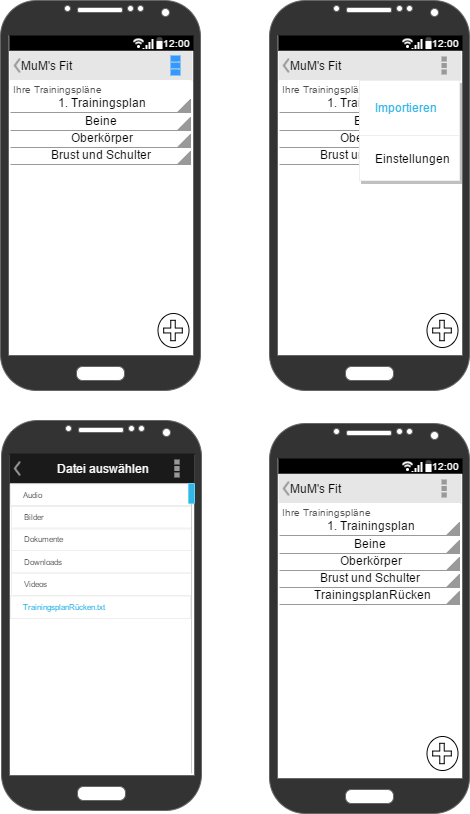

The diagram above was exported from draw.io. Its source (the exported page's mxGraphModel, read from the mxfile embedded in the PNG):
<mxGraphModel dx="1251" dy="692" grid="1" gridSize="10" guides="1" tooltips="1" connect="1" arrows="1" fold="1" page="1" pageScale="1" pageWidth="826" pageHeight="1169" math="0" shadow="0">
  <root>
    <mxCell id="0" />
    <mxCell id="1" parent="0" />
    <mxCell id="326203b7d8ca905e-26" value="" style="verticalLabelPosition=bottom;verticalAlign=top;html=1;shadow=0;dashed=0;strokeWidth=1;strokeColor=none;shape=rect;fillColor=#ffffff;" vertex="1" parent="1">
      <mxGeometry x="159" y="580" width="182" height="307" as="geometry" />
    </mxCell>
    <mxCell id="d92fa5f0376d3e2-59" value="" style="group" vertex="1" connectable="0" parent="1">
      <mxGeometry x="150" y="110" width="200" height="390" as="geometry" />
    </mxCell>
    <mxCell id="1a856f8884cf99c3-14" value="" style="verticalLabelPosition=bottom;verticalAlign=top;html=1;shadow=0;dashed=0;strokeWidth=1;strokeColor=none;shape=rect;fillColor=#ffffff;" vertex="1" parent="d92fa5f0376d3e2-59">
      <mxGeometry x="9" y="80" width="182" height="274" as="geometry" />
    </mxCell>
    <mxCell id="1a856f8884cf99c3-2" value="" style="verticalLabelPosition=bottom;verticalAlign=top;html=1;shadow=0;dashed=0;strokeWidth=1;shape=mxgraph.android.phone2;fillColor=#333333;strokeColor=#666666;gradientColor=none;" vertex="1" parent="d92fa5f0376d3e2-59">
      <mxGeometry width="200" height="390" as="geometry" />
    </mxCell>
    <mxCell id="1a856f8884cf99c3-3" value="&lt;div style=&quot;text-align: left&quot;&gt;&lt;span&gt;MuM's Fit &amp;nbsp; &amp;nbsp; &amp;nbsp; &amp;nbsp; &amp;nbsp; &amp;nbsp; &amp;nbsp; &amp;nbsp; &amp;nbsp; &amp;nbsp; &amp;nbsp; &amp;nbsp; &amp;nbsp; &amp;nbsp;&amp;nbsp;&lt;/span&gt;&lt;/div&gt;" style="strokeWidth=1;html=1;shadow=0;dashed=0;shape=mxgraph.android.action_bar;fillColor=#E6E6E6;strokeColor=#c0c0c0;strokeWidth=2;" vertex="1" parent="d92fa5f0376d3e2-59">
      <mxGeometry x="9" y="50" width="183" height="30" as="geometry" />
    </mxCell>
    <mxCell id="1a856f8884cf99c3-7" value="" style="strokeWidth=1;html=1;shadow=0;dashed=0;shape=mxgraph.android.statusBar;align=center;fillColor=#000000;strokeColor=#ffffff;fontColor=#ffffff;fontSize=10;" vertex="1" parent="d92fa5f0376d3e2-59">
      <mxGeometry x="9" y="35" width="184" height="15" as="geometry" />
    </mxCell>
    <mxCell id="1a856f8884cf99c3-8" value="Ihre Trainingspläne" style="whiteSpace=wrap;html=1;shadow=0;dashed=0;fontSize=10;align=left;fillColor=#FFFFFF;strokeColor=#FFFFFF;fontColor=#4D4D4D;" vertex="1" parent="d92fa5f0376d3e2-59">
      <mxGeometry x="10" y="80" width="180" height="17" as="geometry" />
    </mxCell>
    <mxCell id="1a856f8884cf99c3-10" value="1. Trainingsplan" style="strokeWidth=1;html=1;shadow=0;dashed=0;shape=mxgraph.android.spinner2;align=center;fillColor=#999999;strokeColor=#999999;verticalAlign=bottom" vertex="1" parent="d92fa5f0376d3e2-59">
      <mxGeometry x="10" y="99" width="180" height="13" as="geometry" />
    </mxCell>
    <mxCell id="1a856f8884cf99c3-11" value="Beine" style="strokeWidth=1;html=1;shadow=0;dashed=0;shape=mxgraph.android.spinner2;align=center;fillColor=#999999;strokeColor=#999999;verticalAlign=bottom" vertex="1" parent="d92fa5f0376d3e2-59">
      <mxGeometry x="10" y="117" width="180" height="13" as="geometry" />
    </mxCell>
    <mxCell id="1a856f8884cf99c3-12" value="Oberkörper" style="strokeWidth=1;html=1;shadow=0;dashed=0;shape=mxgraph.android.spinner2;align=center;fillColor=#999999;strokeColor=#999999;verticalAlign=bottom" vertex="1" parent="d92fa5f0376d3e2-59">
      <mxGeometry x="10" y="134" width="180" height="13" as="geometry" />
    </mxCell>
    <mxCell id="1a856f8884cf99c3-13" value="Brust und Schulter" style="strokeWidth=1;html=1;shadow=0;dashed=0;shape=mxgraph.android.spinner2;align=center;fillColor=#999999;strokeColor=#999999;verticalAlign=bottom" vertex="1" parent="d92fa5f0376d3e2-59">
      <mxGeometry x="10" y="151" width="180" height="13" as="geometry" />
    </mxCell>
    <mxCell id="4a76b75301e53774-2" value="" style="shape=mxgraph.bpmn.shape;html=1;verticalLabelPosition=bottom;labelBackgroundColor=#ffffff;verticalAlign=top;perimeter=ellipsePerimeter;outline=eventInt;symbol=parallelMultiple;shadow=0;strokeColor=#000000;fillColor=none;gradientColor=none;fontColor=#33B5E5;" vertex="1" parent="d92fa5f0376d3e2-59">
      <mxGeometry x="157" y="313" width="31" height="34" as="geometry" />
    </mxCell>
    <mxCell id="d92fa5f0376d3e2-2" value="" style="whiteSpace=wrap;html=1;rounded=0;labelBackgroundColor=none;strokeColor=none;fillColor=#3399FF;fontColor=none;align=center;" vertex="1" parent="d92fa5f0376d3e2-59">
      <mxGeometry x="170" y="62" width="10" height="6" as="geometry" />
    </mxCell>
    <mxCell id="d92fa5f0376d3e2-3" value="" style="whiteSpace=wrap;html=1;rounded=0;labelBackgroundColor=none;strokeColor=none;fillColor=#3399FF;fontColor=none;align=center;" vertex="1" parent="d92fa5f0376d3e2-59">
      <mxGeometry x="170" y="69" width="10" height="6" as="geometry" />
    </mxCell>
    <mxCell id="d92fa5f0376d3e2-4" value="" style="whiteSpace=wrap;html=1;rounded=0;labelBackgroundColor=none;strokeColor=none;fillColor=#3399FF;fontColor=none;align=center;" vertex="1" parent="d92fa5f0376d3e2-59">
      <mxGeometry x="170" y="55" width="10" height="6" as="geometry" />
    </mxCell>
    <mxCell id="d92fa5f0376d3e2-60" value="" style="group" vertex="1" connectable="0" parent="1">
      <mxGeometry x="419" y="110" width="200" height="390" as="geometry" />
    </mxCell>
    <mxCell id="d92fa5f0376d3e2-61" value="" style="verticalLabelPosition=bottom;verticalAlign=top;html=1;shadow=0;dashed=0;strokeWidth=1;strokeColor=none;shape=rect;fillColor=#ffffff;" vertex="1" parent="d92fa5f0376d3e2-60">
      <mxGeometry x="9" y="80" width="182" height="274" as="geometry" />
    </mxCell>
    <mxCell id="d92fa5f0376d3e2-62" value="" style="verticalLabelPosition=bottom;verticalAlign=top;html=1;shadow=0;dashed=0;strokeWidth=1;shape=mxgraph.android.phone2;fillColor=#333333;strokeColor=#666666;gradientColor=none;" vertex="1" parent="d92fa5f0376d3e2-60">
      <mxGeometry width="200" height="390" as="geometry" />
    </mxCell>
    <mxCell id="d92fa5f0376d3e2-63" value="&lt;div style=&quot;text-align: left&quot;&gt;&lt;span&gt;MuM's Fit &amp;nbsp; &amp;nbsp; &amp;nbsp; &amp;nbsp; &amp;nbsp; &amp;nbsp; &amp;nbsp; &amp;nbsp; &amp;nbsp; &amp;nbsp; &amp;nbsp; &amp;nbsp; &amp;nbsp; &amp;nbsp;&amp;nbsp;&lt;/span&gt;&lt;/div&gt;" style="strokeWidth=1;html=1;shadow=0;dashed=0;shape=mxgraph.android.action_bar;fillColor=#E6E6E6;strokeColor=#c0c0c0;strokeWidth=2;" vertex="1" parent="d92fa5f0376d3e2-60">
      <mxGeometry x="9" y="50" width="183" height="30" as="geometry" />
    </mxCell>
    <mxCell id="d92fa5f0376d3e2-64" value="" style="strokeWidth=1;html=1;shadow=0;dashed=0;shape=mxgraph.android.statusBar;align=center;fillColor=#000000;strokeColor=#ffffff;fontColor=#ffffff;fontSize=10;" vertex="1" parent="d92fa5f0376d3e2-60">
      <mxGeometry x="9" y="35" width="184" height="15" as="geometry" />
    </mxCell>
    <mxCell id="d92fa5f0376d3e2-65" value="Ihre Trainingspläne" style="whiteSpace=wrap;html=1;shadow=0;dashed=0;fontSize=10;align=left;fillColor=#FFFFFF;strokeColor=#FFFFFF;fontColor=#4D4D4D;" vertex="1" parent="d92fa5f0376d3e2-60">
      <mxGeometry x="10" y="80" width="180" height="17" as="geometry" />
    </mxCell>
    <mxCell id="d92fa5f0376d3e2-66" value="1. Trainingsplan" style="strokeWidth=1;html=1;shadow=0;dashed=0;shape=mxgraph.android.spinner2;align=center;fillColor=#999999;strokeColor=#999999;verticalAlign=bottom" vertex="1" parent="d92fa5f0376d3e2-60">
      <mxGeometry x="10" y="99" width="180" height="13" as="geometry" />
    </mxCell>
    <mxCell id="d92fa5f0376d3e2-67" value="Beine" style="strokeWidth=1;html=1;shadow=0;dashed=0;shape=mxgraph.android.spinner2;align=center;fillColor=#999999;strokeColor=#999999;verticalAlign=bottom" vertex="1" parent="d92fa5f0376d3e2-60">
      <mxGeometry x="10" y="117" width="180" height="13" as="geometry" />
    </mxCell>
    <mxCell id="d92fa5f0376d3e2-68" value="Oberkörper" style="strokeWidth=1;html=1;shadow=0;dashed=0;shape=mxgraph.android.spinner2;align=center;fillColor=#999999;strokeColor=#999999;verticalAlign=bottom" vertex="1" parent="d92fa5f0376d3e2-60">
      <mxGeometry x="10" y="134" width="180" height="13" as="geometry" />
    </mxCell>
    <mxCell id="d92fa5f0376d3e2-69" value="Brust und Schulter" style="strokeWidth=1;html=1;shadow=0;dashed=0;shape=mxgraph.android.spinner2;align=center;fillColor=#999999;strokeColor=#999999;verticalAlign=bottom" vertex="1" parent="d92fa5f0376d3e2-60">
      <mxGeometry x="10" y="151" width="180" height="13" as="geometry" />
    </mxCell>
    <mxCell id="d92fa5f0376d3e2-70" value="" style="shape=mxgraph.bpmn.shape;html=1;verticalLabelPosition=bottom;labelBackgroundColor=#ffffff;verticalAlign=top;perimeter=ellipsePerimeter;outline=eventInt;symbol=parallelMultiple;shadow=0;strokeColor=#000000;fillColor=none;gradientColor=none;fontColor=#33B5E5;" vertex="1" parent="d92fa5f0376d3e2-60">
      <mxGeometry x="157" y="313" width="31" height="34" as="geometry" />
    </mxCell>
    <mxCell id="d92fa5f0376d3e2-74" value="" style="shape=rect;strokeColor=#eeeeee;fillColor=#ffffff;shadow=1;rounded=0;labelBackgroundColor=none;fontColor=#3399FF;align=center;" vertex="1" parent="d92fa5f0376d3e2-60">
      <mxGeometry x="90" y="80" width="100" height="100" as="geometry" />
    </mxCell>
    <mxCell id="d92fa5f0376d3e2-75" value="Importieren" style="text;verticalAlign=middle;spacing=0;spacingLeft=16;fontSize=12;resizeWidth=1;fontColor=#33B5E5;" vertex="1" parent="d92fa5f0376d3e2-74">
      <mxGeometry width="100" height="55" relative="1" as="geometry" />
    </mxCell>
    <mxCell id="d92fa5f0376d3e2-76" value="" style="shape=line;strokeColor=#eeeeee;resizeWidth=1;" vertex="1" parent="d92fa5f0376d3e2-74">
      <mxGeometry width="100" height="10" relative="1" as="geometry">
        <mxPoint y="50" as="offset" />
      </mxGeometry>
    </mxCell>
    <mxCell id="d92fa5f0376d3e2-77" value="Einstellungen" style="text;verticalAlign=middle;spacing=0;spacingLeft=16;fontSize=12;resizeWidth=1;" vertex="1" parent="d92fa5f0376d3e2-74">
      <mxGeometry width="100" height="48" relative="1" as="geometry">
        <mxPoint y="55" as="offset" />
      </mxGeometry>
    </mxCell>
    <mxCell id="d92fa5f0376d3e2-7" value="" style="verticalLabelPosition=bottom;verticalAlign=top;html=1;shadow=0;dashed=0;strokeWidth=1;shape=mxgraph.android.phone2;fillColor=#333333;strokeColor=#666666;gradientColor=none;" vertex="1" parent="1">
      <mxGeometry x="151" y="530" width="200" height="390" as="geometry" />
    </mxCell>
    <mxCell id="326203b7d8ca905e-1" value="Datei auswählen" style="strokeWidth=1;html=1;shadow=0;dashed=0;shape=mxgraph.android.action_bar;fillColor=#1A1A1A;strokeColor=#c0c0c0;strokeWidth=2;fontColor=#FFFFFF;labelBackgroundColor=none;" vertex="1" parent="1">
      <mxGeometry x="159" y="563" width="185" height="30" as="geometry" />
    </mxCell>
    <mxCell id="326203b7d8ca905e-3" value="" style="strokeWidth=1;html=1;shadow=0;dashed=0;shape=mxgraph.android.rrect;rSize=0;strokeColor=#eeeeee;fillColor=#ffffff;gradientColor=none;labelBackgroundColor=none;fontColor=#33B5E5;" vertex="1" parent="1">
      <mxGeometry x="161" y="615" width="180" height="90" as="geometry" />
    </mxCell>
    <mxCell id="326203b7d8ca905e-4" value="Bilder" style="strokeWidth=1;html=1;shadow=0;dashed=0;shape=mxgraph.android.rrect;rSize=0;fillColor=none;strokeColor=#eeeeee;align=left;spacingLeft=10;fontSize=8;fontColor=#333333;" vertex="1" parent="326203b7d8ca905e-3">
      <mxGeometry width="180" height="23.5" as="geometry" />
    </mxCell>
    <mxCell id="326203b7d8ca905e-5" value="Dokumente" style="strokeWidth=1;html=1;shadow=0;dashed=0;shape=mxgraph.android.rrect;rSize=0;fillColor=none;strokeColor=#eeeeee;align=left;spacingLeft=10;fontSize=8;fontColor=#333333;" vertex="1" parent="326203b7d8ca905e-3">
      <mxGeometry y="22.5" width="180" height="22.5" as="geometry" />
    </mxCell>
    <mxCell id="326203b7d8ca905e-6" value="Downloads" style="strokeWidth=1;html=1;shadow=0;dashed=0;shape=mxgraph.android.rrect;rSize=0;fillColor=none;strokeColor=#eeeeee;align=left;spacingLeft=10;fontSize=8;fontColor=#333333;" vertex="1" parent="326203b7d8ca905e-3">
      <mxGeometry y="45" width="180" height="22.5" as="geometry" />
    </mxCell>
    <mxCell id="326203b7d8ca905e-7" value="Videos" style="strokeWidth=1;html=1;shadow=0;dashed=0;shape=mxgraph.android.rrect;rSize=0;fillColor=none;strokeColor=#eeeeee;align=left;spacingLeft=10;fontSize=8;fontColor=#333333;" vertex="1" parent="326203b7d8ca905e-3">
      <mxGeometry y="67.5" width="180" height="22.5" as="geometry" />
    </mxCell>
    <mxCell id="326203b7d8ca905e-9" value="Audio" style="strokeWidth=1;html=1;shadow=0;dashed=0;shape=mxgraph.android.rrect;rSize=0;fillColor=none;strokeColor=#eeeeee;align=left;spacingLeft=10;fontSize=8;fontColor=#333333;" vertex="1" parent="1">
      <mxGeometry x="160" y="593.5" width="180" height="22.5" as="geometry" />
    </mxCell>
    <mxCell id="326203b7d8ca905e-2" value="" style="verticalLabelPosition=bottom;verticalAlign=top;html=1;shadow=0;dashed=0;strokeWidth=1;shape=mxgraph.android.quickscroll3;dy=0.025;fillColor=#33b5e5;strokeColor=#66D5F5;labelBackgroundColor=none;fontColor=#33B5E5;" vertex="1" parent="1">
      <mxGeometry x="338" y="593" width="6" height="290" as="geometry" />
    </mxCell>
    <mxCell id="326203b7d8ca905e-10" value="&lt;font color=&quot;#33b5e5&quot;&gt;TrainingsplanRücken.txt&lt;/font&gt;" style="strokeWidth=1;html=1;shadow=0;dashed=0;shape=mxgraph.android.rrect;rSize=0;fillColor=none;strokeColor=#eeeeee;align=left;spacingLeft=10;fontSize=8;fontColor=#333333;" vertex="1" parent="1">
      <mxGeometry x="160" y="705.5" width="180" height="22.5" as="geometry" />
    </mxCell>
    <mxCell id="326203b7d8ca905e-11" value="" style="group" vertex="1" connectable="0" parent="1">
      <mxGeometry x="419" y="533" width="200" height="390" as="geometry" />
    </mxCell>
    <mxCell id="326203b7d8ca905e-12" value="" style="verticalLabelPosition=bottom;verticalAlign=top;html=1;shadow=0;dashed=0;strokeWidth=1;strokeColor=none;shape=rect;fillColor=#ffffff;" vertex="1" parent="326203b7d8ca905e-11">
      <mxGeometry x="9" y="80" width="182" height="274" as="geometry" />
    </mxCell>
    <mxCell id="326203b7d8ca905e-13" value="" style="verticalLabelPosition=bottom;verticalAlign=top;html=1;shadow=0;dashed=0;strokeWidth=1;shape=mxgraph.android.phone2;fillColor=#333333;strokeColor=#666666;gradientColor=none;" vertex="1" parent="326203b7d8ca905e-11">
      <mxGeometry width="200" height="390" as="geometry" />
    </mxCell>
    <mxCell id="326203b7d8ca905e-14" value="&lt;div style=&quot;text-align: left&quot;&gt;&lt;span&gt;MuM's Fit &amp;nbsp; &amp;nbsp; &amp;nbsp; &amp;nbsp; &amp;nbsp; &amp;nbsp; &amp;nbsp; &amp;nbsp; &amp;nbsp; &amp;nbsp; &amp;nbsp; &amp;nbsp; &amp;nbsp; &amp;nbsp;&amp;nbsp;&lt;/span&gt;&lt;/div&gt;" style="strokeWidth=1;html=1;shadow=0;dashed=0;shape=mxgraph.android.action_bar;fillColor=#E6E6E6;strokeColor=#c0c0c0;strokeWidth=2;" vertex="1" parent="326203b7d8ca905e-11">
      <mxGeometry x="9" y="50" width="183" height="30" as="geometry" />
    </mxCell>
    <mxCell id="326203b7d8ca905e-15" value="" style="strokeWidth=1;html=1;shadow=0;dashed=0;shape=mxgraph.android.statusBar;align=center;fillColor=#000000;strokeColor=#ffffff;fontColor=#ffffff;fontSize=10;" vertex="1" parent="326203b7d8ca905e-11">
      <mxGeometry x="9" y="35" width="184" height="15" as="geometry" />
    </mxCell>
    <mxCell id="326203b7d8ca905e-16" value="Ihre Trainingspläne" style="whiteSpace=wrap;html=1;shadow=0;dashed=0;fontSize=10;align=left;fillColor=#FFFFFF;strokeColor=#FFFFFF;fontColor=#4D4D4D;" vertex="1" parent="326203b7d8ca905e-11">
      <mxGeometry x="10" y="80" width="180" height="17" as="geometry" />
    </mxCell>
    <mxCell id="326203b7d8ca905e-17" value="1. Trainingsplan" style="strokeWidth=1;html=1;shadow=0;dashed=0;shape=mxgraph.android.spinner2;align=center;fillColor=#999999;strokeColor=#999999;verticalAlign=bottom" vertex="1" parent="326203b7d8ca905e-11">
      <mxGeometry x="10" y="99" width="180" height="13" as="geometry" />
    </mxCell>
    <mxCell id="326203b7d8ca905e-18" value="Beine" style="strokeWidth=1;html=1;shadow=0;dashed=0;shape=mxgraph.android.spinner2;align=center;fillColor=#999999;strokeColor=#999999;verticalAlign=bottom" vertex="1" parent="326203b7d8ca905e-11">
      <mxGeometry x="10" y="117" width="180" height="13" as="geometry" />
    </mxCell>
    <mxCell id="326203b7d8ca905e-19" value="Oberkörper" style="strokeWidth=1;html=1;shadow=0;dashed=0;shape=mxgraph.android.spinner2;align=center;fillColor=#999999;strokeColor=#999999;verticalAlign=bottom" vertex="1" parent="326203b7d8ca905e-11">
      <mxGeometry x="10" y="134" width="180" height="13" as="geometry" />
    </mxCell>
    <mxCell id="326203b7d8ca905e-20" value="Brust und Schulter" style="strokeWidth=1;html=1;shadow=0;dashed=0;shape=mxgraph.android.spinner2;align=center;fillColor=#999999;strokeColor=#999999;verticalAlign=bottom" vertex="1" parent="326203b7d8ca905e-11">
      <mxGeometry x="10" y="151" width="180" height="13" as="geometry" />
    </mxCell>
    <mxCell id="326203b7d8ca905e-21" value="" style="shape=mxgraph.bpmn.shape;html=1;verticalLabelPosition=bottom;labelBackgroundColor=#ffffff;verticalAlign=top;perimeter=ellipsePerimeter;outline=eventInt;symbol=parallelMultiple;shadow=0;strokeColor=#000000;fillColor=none;gradientColor=none;fontColor=#33B5E5;" vertex="1" parent="326203b7d8ca905e-11">
      <mxGeometry x="157" y="313" width="31" height="34" as="geometry" />
    </mxCell>
    <mxCell id="326203b7d8ca905e-25" value="TrainingsplanRücken" style="strokeWidth=1;html=1;shadow=0;dashed=0;shape=mxgraph.android.spinner2;align=center;fillColor=#999999;strokeColor=#999999;verticalAlign=bottom" vertex="1" parent="326203b7d8ca905e-11">
      <mxGeometry x="10" y="168" width="180" height="13" as="geometry" />
    </mxCell>
  </root>
</mxGraphModel>